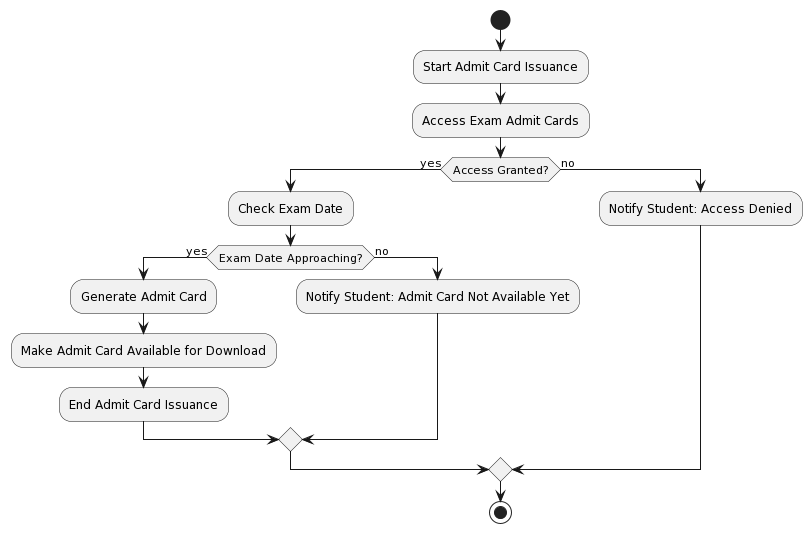

The diagram above was rendered by PlantUML. Its source (embedded in the PNG):
@startuml
start
:Start Admit Card Issuance;

:Access Exam Admit Cards;

if (Access Granted?) then (yes)
  :Check Exam Date;
  if (Exam Date Approaching?) then (yes)
    :Generate Admit Card;
    :Make Admit Card Available for Download;
    :End Admit Card Issuance;
  else (no)
    :Notify Student: Admit Card Not Available Yet;
  endif
else (no)
  :Notify Student: Access Denied;
endif

stop
@enduml